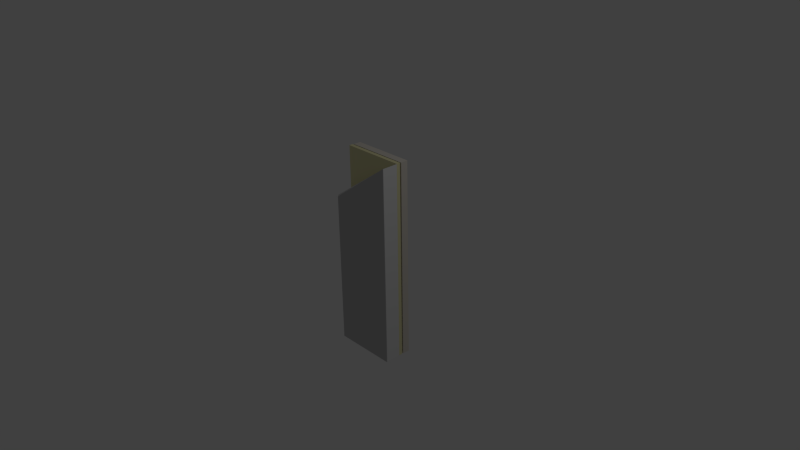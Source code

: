 # Source: CutAwayConcreteMassSprayExInsulation.blend  (saved by Blender 2.69.0; exported with 4.5.12 LTS)
import bpy
from mathutils import Matrix  # noqa: F401  (used for matrix-valued properties, if any)

bpy.ops.wm.read_factory_settings(use_empty=True)
scene = bpy.context.scene
scene.name = 'Scene'

# ---- collections
col_collection_1 = bpy.data.collections.new('Collection 1'); scene.collection.children.link(col_collection_1)

# ---- materials (node trees are filled in below, after node groups)
mat_default = bpy.data.materials.new('Default')
mat_default.alpha_threshold = 0.0
mat_default.use_transparent_shadow = False
mat_default.diffuse_color = (0.7843, 0.7843, 0.7843, 1.0)
mat_default.roughness = 0.5
mat_default.specular_intensity = 0.0
mat_default.line_color = (0.0, 0.0, 0.0, 1.0)
mat_gypsum = bpy.data.materials.new('Gypsum')
mat_gypsum.alpha_threshold = 0.0
mat_gypsum.use_transparent_shadow = False
mat_gypsum.diffuse_color = (0.5406, 0.5376, 0.5437, 1.0)
mat_gypsum.roughness = 0.5
mat_gypsum.specular_intensity = 0.0
mat_gypsum.line_color = (0.0, 0.0, 0.0, 1.0)
mat_spray_insulation = bpy.data.materials.new('Spray Insulation')
mat_spray_insulation.alpha_threshold = 0.0
mat_spray_insulation.use_transparent_shadow = False
mat_spray_insulation.diffuse_color = (0.8193, 0.7793, 0.4522, 1.0)
mat_spray_insulation.roughness = 0.5
mat_spray_insulation.specular_intensity = 0.0
mat_spray_insulation.line_color = (0.0, 0.0, 0.0, 1.0)
mat_stone = bpy.data.materials.new('Stone')
mat_stone.alpha_threshold = 0.0
mat_stone.use_transparent_shadow = False
mat_stone.diffuse_color = (0.7158, 0.6726, 0.6027, 1.0)
mat_stone.roughness = 0.5
mat_stone.specular_intensity = 0.1
mat_stone.line_color = (0.0, 0.0, 0.0, 1.0)

# ---- material node trees

# ---- world
world_world = bpy.data.worlds.new('World'); scene.world = world_world
world_world.color = (0.05088, 0.05088, 0.05088)
world_world.use_sun_shadow = False
world_world.sun_shadow_jitter_overblur = 0.0
world_world.cycles.sampling_method = 'MANUAL'
world_world.cycles.sample_map_resolution = 256

# ---- cameras
cam_camera = bpy.data.cameras.new('Camera')
cam_camera.clip_end = 100.0
cam_camera.lens = 35.0
cam_camera.sensor_width = 32.0
cam_camera.sensor_height = 18.0
cam_camera.ortho_scale = 7.314
cam_camera.dof.focus_distance = 0.0
cam_camera.dof.aperture_fstop = 128.0

# ---- lights
light_lamp = bpy.data.lights.new('Lamp', 'POINT')
light_lamp.transmission_factor = 0.0
light_lamp.cutoff_distance = 30.0
light_lamp.energy = 100.0
light_lamp.shadow_buffer_clip_start = 1.001
light_lamp.shadow_soft_size = 0.1
light_lamp.shadow_maximum_resolution = 0.006
light_lamp.use_absolute_resolution = True
light_lamp.cycles.use_multiple_importance_sampling = False

# ---- meshes
me_cutawayconcretemasssprayexinsulation = bpy.data.meshes.new('CutAwayConcreteMassSprayExInsulation')
me_cutawayconcretemasssprayexinsulation.from_pydata([(-0.4318, -0.1913, -1.361), (-0.1439, -0.1913, -1.361), (0.1439, -0.1913, -1.361), (0.4318, -0.1913, -1.361), (0.4318, 0.0246, -1.361), (0.1439, 0.0246, -1.361), (-0.1439, 0.0246, -1.361), (-0.4318, 0.0246, -1.361), (-0.4318, -0.1913, 0.7595), (-0.1439, -0.1913, 0.9627), (0.1439, -0.1913, 1.166), (0.4318, -0.1913, 1.369), (0.4318, 0.0246, 1.369), (0.1439, 0.0246, 1.166), (-0.1439, 0.0246, 0.9627), (-0.4318, 0.0246, 0.7595)], [], [(0, 7, 6, 1), (6, 5, 2, 1), (5, 4, 3, 2), (0, 1, 9, 8), (2, 10, 9, 1), (3, 11, 10, 2), (4, 12, 11, 3), (13, 12, 4, 5), (14, 13, 5, 6), (15, 14, 6, 7), (0, 8, 15, 7), (9, 14, 15, 8), (10, 13, 14, 9), (11, 12, 13, 10)])
me_cutawayconcretemasssprayexinsulation.materials.append(mat_default)
me_cutawayconcretemasssprayexinsulation.use_remesh_preserve_volume = False
me_cutawayconcretemasssprayexinsulation.use_remesh_preserve_attributes = False
me_cutawayconcretemasssprayexinsulation.use_mirror_vertex_groups = False
me_cutawayconcretemasssprayexinsulation.update()
me_layer_4 = bpy.data.meshes.new('Layer 4')
me_layer_4.from_pydata([(-0.4319, -0.1985, -1.366), (0.4327, -0.1985, -1.366), (0.4327, -0.1921, -1.366), (-0.4319, -0.1921, -1.366), (-0.4319, -0.1985, 0.7359), (0.4327, -0.1985, 1.371), (0.4327, -0.1921, 1.371), (-0.4319, -0.1921, 0.7359)], [], [(0, 3, 2, 1), (0, 1, 5, 4), (2, 6, 5, 1), (7, 6, 2, 3), (0, 4, 7, 3), (5, 6, 7, 4)])
me_layer_4.materials.append(mat_gypsum)
me_layer_4.use_remesh_preserve_volume = False
me_layer_4.use_remesh_preserve_attributes = False
me_layer_4.use_mirror_vertex_groups = False
me_layer_4.update()
me_layer_3 = bpy.data.meshes.new('Layer 3')
me_layer_3.from_pydata([(-0.4327, 0.02487, -1.366), (-0.4327, 0.02487, 1.371), (0.4319, 0.02487, 1.371), (0.4319, 0.02487, -1.366), (-0.4327, 0.07567, -1.366), (-0.4327, 0.07567, 1.371), (0.4319, 0.07567, 1.371), (0.4319, 0.07567, -1.366)], [], [(0, 3, 2, 1), (0, 1, 5, 4), (2, 6, 5, 1), (7, 6, 2, 3), (0, 4, 7, 3), (5, 6, 7, 4)])
me_layer_3.materials.append(mat_spray_insulation)
me_layer_3.use_remesh_preserve_volume = False
me_layer_3.use_remesh_preserve_attributes = False
me_layer_3.use_mirror_vertex_groups = False
me_layer_3.update()
me_layer_5 = bpy.data.meshes.new('Layer 5')
me_layer_5.from_pydata([(-0.4322, 0.09686, -1.371), (-0.1443, 0.09686, -1.371), (0.1435, 0.09686, -1.371), (0.4314, 0.09686, -1.371), (0.4314, 0.1985, -1.371), (0.1435, 0.1985, -1.371), (-0.1443, 0.1985, -1.371), (-0.4322, 0.1985, -1.371), (-0.4322, 0.09686, -1.165), (-0.1443, 0.09686, -1.165), (0.1435, 0.09686, -1.165), (0.4314, 0.09686, -1.165), (0.4314, 0.1985, -1.165), (0.1435, 0.1985, -1.165), (-0.1443, 0.1985, -1.165), (-0.4322, 0.1985, -1.165), (-0.4322, 0.09686, -0.9582), (-0.1443, 0.09686, -0.9582), (0.1435, 0.09686, -0.9582), (0.4314, 0.09686, -0.9582), (0.4314, 0.1985, -0.9582), (0.1435, 0.1985, -0.9582), (-0.1443, 0.1985, -0.9582), (-0.4322, 0.1985, -0.9582), (-0.4322, 0.09686, 1.16), (-0.1443, 0.09686, 1.16), (0.1435, 0.09686, 1.16), (0.4314, 0.09686, 1.16), (0.4314, 0.1985, 1.16), (0.1435, 0.1985, 1.16), (-0.1443, 0.1985, 1.16), (-0.4322, 0.1985, 1.16), (-0.4322, 0.09686, 1.366), (-0.1443, 0.09686, 1.366), (0.1435, 0.09686, 1.366), (0.4314, 0.09686, 1.366), (0.4314, 0.1985, 1.366), (0.1435, 0.1985, 1.366), (-0.1443, 0.1985, 1.366), (-0.4322, 0.1985, 1.366)], [], [(0, 7, 6, 1), (6, 5, 2, 1), (5, 4, 3, 2), (0, 1, 9, 8), (2, 10, 9, 1), (3, 11, 10, 2), (4, 12, 11, 3), (13, 12, 4, 5), (14, 13, 5, 6), (15, 14, 6, 7), (0, 8, 15, 7), (9, 17, 16, 8), (10, 18, 17, 9), (11, 19, 18, 10), (12, 20, 19, 11), (21, 20, 12, 13), (22, 21, 13, 14), (23, 22, 14, 15), (16, 23, 15, 8), (17, 25, 24, 16), (18, 26, 25, 17), (19, 27, 26, 18), (20, 28, 27, 19), (29, 28, 20, 21), (30, 29, 21, 22), (31, 30, 22, 23), (24, 31, 23, 16), (25, 33, 32, 24), (26, 34, 33, 25), (27, 35, 34, 26), (28, 36, 35, 27), (37, 36, 28, 29), (38, 37, 29, 30), (39, 38, 30, 31), (32, 39, 31, 24), (33, 38, 39, 32), (34, 37, 38, 33), (35, 36, 37, 34)])
me_layer_5.materials.append(mat_stone)
me_layer_5.use_remesh_preserve_volume = False
me_layer_5.use_remesh_preserve_attributes = False
me_layer_5.use_mirror_vertex_groups = False
me_layer_5.update()

# ---- objects
ob_cutawayconcretemasssprayexinsulation = bpy.data.objects.new('CutAwayConcreteMassSprayExInsulation', me_cutawayconcretemasssprayexinsulation)
ob_layer_4 = bpy.data.objects.new('Layer 4', me_layer_4)
ob_layer_3 = bpy.data.objects.new('Layer 3', me_layer_3)
ob_layer_5 = bpy.data.objects.new('Layer 5', me_layer_5)
ob_lamp = bpy.data.objects.new('Lamp', light_lamp)
ob_camera = bpy.data.objects.new('Camera', cam_camera)

# ---- transforms, parenting, visibility, modifiers, constraints
ob_cutawayconcretemasssprayexinsulation.location = (0.0, 0.0, 0.0)
ob_cutawayconcretemasssprayexinsulation.lineart.crease_threshold = 0.0
ob_layer_4.location = (0.0, 0.0, 0.0)
ob_layer_4.lineart.crease_threshold = 0.0
ob_layer_3.location = (0.0, 0.0, 0.0)
ob_layer_3.lineart.crease_threshold = 0.0
ob_layer_5.location = (0.0, 0.0, 0.0)
ob_layer_5.lineart.crease_threshold = 0.0
ob_lamp.location = (4.076, 1.005, 5.904)
ob_lamp.rotation_euler = (0.6503, 0.05522, 1.866)
ob_lamp.lock_rotations_4d = False
ob_lamp.empty_display_type = 'ARROWS'
ob_lamp.color = (0.0, 0.0, 0.0, 0.0)
ob_lamp.lineart.crease_threshold = 0.0
ob_camera.location = (7.481, -6.508, 5.344)
ob_camera.rotation_euler = (1.109, 0.01082, 0.8149)
ob_camera.lock_rotations_4d = False
ob_camera.empty_display_type = 'ARROWS'
ob_camera.color = (0.0, 0.0, 0.0, 0.0)
ob_camera.display_type = 'WIRE'
ob_camera.lineart.crease_threshold = 0.0

# ---- collection membership
col_collection_1.objects.link(ob_cutawayconcretemasssprayexinsulation)
col_collection_1.objects.link(ob_layer_4)
col_collection_1.objects.link(ob_layer_3)
col_collection_1.objects.link(ob_layer_5)
col_collection_1.objects.link(ob_lamp)
col_collection_1.objects.link(ob_camera)

# ---- scene / render settings (as saved in the file)
scene.camera = ob_camera
scene.frame_start = 1; scene.frame_end = 250; scene.frame_set(1)
scene.render.engine = 'BLENDER_EEVEE_NEXT'
scene.render.image_settings.compression = 90
scene.render.resolution_percentage = 50
scene.render.dither_intensity = 0.0
scene.cycles.use_denoising = False
scene.cycles.samples = 10
scene.cycles.sampling_pattern = 'TABULATED_SOBOL'
scene.cycles.light_sampling_threshold = 0.0
scene.cycles.use_adaptive_sampling = False
scene.cycles.use_light_tree = False
scene.cycles.blur_glossy = 0.0
scene.cycles.volume_bounces = 1
scene.cycles.pixel_filter_type = 'GAUSSIAN'
scene.cycles.sample_clamp_indirect = 0.0
scene.view_settings.view_transform = 'Standard'
bpy.context.view_layer.update()

